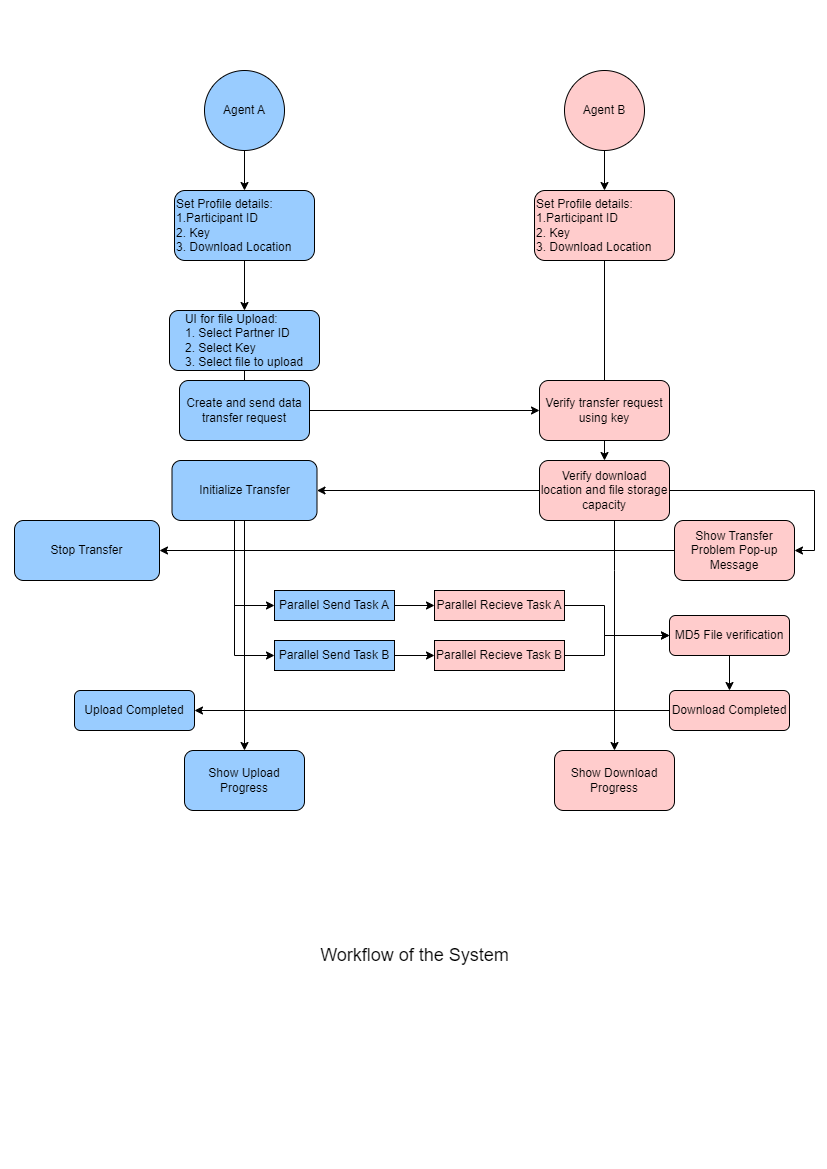

The diagram above was exported from draw.io. Its source (the exported page's mxGraphModel, read from the mxfile embedded in the PNG):
<mxGraphModel dx="1278" dy="481" grid="1" gridSize="10" guides="1" tooltips="1" connect="1" arrows="1" fold="1" page="1" pageScale="1" pageWidth="827" pageHeight="1169" math="0" shadow="0">
  <root>
    <mxCell id="0" />
    <mxCell id="1" parent="0" />
    <mxCell id="EtyMBI2ujNki-WXw6Ng7-7" style="edgeStyle=orthogonalEdgeStyle;rounded=0;orthogonalLoop=1;jettySize=auto;html=1;exitX=0.5;exitY=1;exitDx=0;exitDy=0;entryX=0.5;entryY=0;entryDx=0;entryDy=0;" edge="1" parent="1" source="EtyMBI2ujNki-WXw6Ng7-2" target="EtyMBI2ujNki-WXw6Ng7-5">
      <mxGeometry relative="1" as="geometry" />
    </mxCell>
    <mxCell id="EtyMBI2ujNki-WXw6Ng7-2" value="Agent A" style="ellipse;whiteSpace=wrap;html=1;aspect=fixed;fillColor=#99CCFF;" vertex="1" parent="1">
      <mxGeometry x="204" y="70" width="80" height="80" as="geometry" />
    </mxCell>
    <mxCell id="EtyMBI2ujNki-WXw6Ng7-8" style="edgeStyle=orthogonalEdgeStyle;rounded=0;orthogonalLoop=1;jettySize=auto;html=1;entryX=0.5;entryY=0;entryDx=0;entryDy=0;" edge="1" parent="1" source="EtyMBI2ujNki-WXw6Ng7-3" target="EtyMBI2ujNki-WXw6Ng7-6">
      <mxGeometry relative="1" as="geometry" />
    </mxCell>
    <mxCell id="EtyMBI2ujNki-WXw6Ng7-3" value="Agent B" style="ellipse;whiteSpace=wrap;html=1;aspect=fixed;fillColor=#FFCCCC;" vertex="1" parent="1">
      <mxGeometry x="564" y="70" width="80" height="80" as="geometry" />
    </mxCell>
    <mxCell id="EtyMBI2ujNki-WXw6Ng7-12" style="edgeStyle=orthogonalEdgeStyle;rounded=0;orthogonalLoop=1;jettySize=auto;html=1;entryX=0.5;entryY=0;entryDx=0;entryDy=0;" edge="1" parent="1" source="EtyMBI2ujNki-WXw6Ng7-5" target="EtyMBI2ujNki-WXw6Ng7-10">
      <mxGeometry relative="1" as="geometry" />
    </mxCell>
    <mxCell id="EtyMBI2ujNki-WXw6Ng7-5" value="Set Profile details:&lt;br&gt;1.Participant ID&lt;br&gt;2. Key&lt;br&gt;3. Download Location" style="rounded=1;whiteSpace=wrap;html=1;align=left;fillColor=#99CCFF;" vertex="1" parent="1">
      <mxGeometry x="174" y="190" width="140" height="70" as="geometry" />
    </mxCell>
    <mxCell id="EtyMBI2ujNki-WXw6Ng7-17" style="edgeStyle=orthogonalEdgeStyle;rounded=0;orthogonalLoop=1;jettySize=auto;html=1;entryX=0.5;entryY=0;entryDx=0;entryDy=0;" edge="1" parent="1" source="EtyMBI2ujNki-WXw6Ng7-6">
      <mxGeometry relative="1" as="geometry">
        <mxPoint x="604" y="420" as="targetPoint" />
      </mxGeometry>
    </mxCell>
    <mxCell id="EtyMBI2ujNki-WXw6Ng7-6" value="Set Profile details:&lt;br&gt;1.Participant ID&lt;br&gt;2. Key&lt;br&gt;3. Download Location" style="rounded=1;whiteSpace=wrap;html=1;align=left;fillColor=#FFCCCC;" vertex="1" parent="1">
      <mxGeometry x="534" y="190" width="140" height="70" as="geometry" />
    </mxCell>
    <mxCell id="EtyMBI2ujNki-WXw6Ng7-14" style="edgeStyle=orthogonalEdgeStyle;rounded=0;orthogonalLoop=1;jettySize=auto;html=1;entryX=0.5;entryY=0;entryDx=0;entryDy=0;" edge="1" parent="1" source="EtyMBI2ujNki-WXw6Ng7-10">
      <mxGeometry relative="1" as="geometry">
        <mxPoint x="244" y="420" as="targetPoint" />
      </mxGeometry>
    </mxCell>
    <mxCell id="EtyMBI2ujNki-WXw6Ng7-10" value="&lt;div style=&quot;text-align: left;&quot;&gt;&lt;span style=&quot;background-color: initial;&quot;&gt;UI for file Upload:&lt;/span&gt;&lt;/div&gt;&lt;div style=&quot;text-align: left;&quot;&gt;&lt;span style=&quot;background-color: initial;&quot;&gt;1. Select Partner ID&lt;/span&gt;&lt;/div&gt;&lt;div style=&quot;text-align: left;&quot;&gt;&lt;span style=&quot;background-color: initial;&quot;&gt;2. Select Key&lt;/span&gt;&lt;/div&gt;&lt;div style=&quot;text-align: left;&quot;&gt;&lt;span style=&quot;background-color: initial;&quot;&gt;3. Select file to upload&lt;/span&gt;&lt;/div&gt;" style="rounded=1;whiteSpace=wrap;html=1;fillColor=#99CCFF;" vertex="1" parent="1">
      <mxGeometry x="169" y="310" width="150" height="60" as="geometry" />
    </mxCell>
    <mxCell id="EtyMBI2ujNki-WXw6Ng7-20" style="edgeStyle=orthogonalEdgeStyle;rounded=0;orthogonalLoop=1;jettySize=auto;html=1;entryX=0;entryY=0.5;entryDx=0;entryDy=0;" edge="1" parent="1" source="EtyMBI2ujNki-WXw6Ng7-18" target="EtyMBI2ujNki-WXw6Ng7-19">
      <mxGeometry relative="1" as="geometry" />
    </mxCell>
    <mxCell id="EtyMBI2ujNki-WXw6Ng7-18" value="Create and send data transfer request" style="rounded=1;whiteSpace=wrap;html=1;fillColor=#99CCFF;" vertex="1" parent="1">
      <mxGeometry x="179" y="380" width="130" height="60" as="geometry" />
    </mxCell>
    <mxCell id="EtyMBI2ujNki-WXw6Ng7-24" style="edgeStyle=orthogonalEdgeStyle;rounded=0;orthogonalLoop=1;jettySize=auto;html=1;exitX=0.5;exitY=1;exitDx=0;exitDy=0;entryX=0.5;entryY=0;entryDx=0;entryDy=0;" edge="1" parent="1" source="EtyMBI2ujNki-WXw6Ng7-19" target="EtyMBI2ujNki-WXw6Ng7-23">
      <mxGeometry relative="1" as="geometry" />
    </mxCell>
    <mxCell id="EtyMBI2ujNki-WXw6Ng7-19" value="Verify transfer request using key" style="rounded=1;whiteSpace=wrap;html=1;fillColor=#FFCCCC;" vertex="1" parent="1">
      <mxGeometry x="539" y="380" width="130" height="60" as="geometry" />
    </mxCell>
    <mxCell id="EtyMBI2ujNki-WXw6Ng7-26" style="edgeStyle=orthogonalEdgeStyle;rounded=0;orthogonalLoop=1;jettySize=auto;html=1;entryX=1;entryY=0.5;entryDx=0;entryDy=0;" edge="1" parent="1" source="EtyMBI2ujNki-WXw6Ng7-23" target="EtyMBI2ujNki-WXw6Ng7-25">
      <mxGeometry relative="1" as="geometry" />
    </mxCell>
    <mxCell id="EtyMBI2ujNki-WXw6Ng7-46" style="edgeStyle=orthogonalEdgeStyle;rounded=0;orthogonalLoop=1;jettySize=auto;html=1;entryX=1;entryY=0.5;entryDx=0;entryDy=0;" edge="1" parent="1" source="EtyMBI2ujNki-WXw6Ng7-23" target="EtyMBI2ujNki-WXw6Ng7-44">
      <mxGeometry relative="1" as="geometry" />
    </mxCell>
    <mxCell id="EtyMBI2ujNki-WXw6Ng7-56" style="edgeStyle=orthogonalEdgeStyle;rounded=0;orthogonalLoop=1;jettySize=auto;html=1;" edge="1" parent="1" source="EtyMBI2ujNki-WXw6Ng7-23" target="EtyMBI2ujNki-WXw6Ng7-39">
      <mxGeometry relative="1" as="geometry">
        <Array as="points">
          <mxPoint x="614" y="570" />
          <mxPoint x="614" y="570" />
        </Array>
      </mxGeometry>
    </mxCell>
    <mxCell id="EtyMBI2ujNki-WXw6Ng7-23" value="Verify download location and file storage capacity" style="rounded=1;whiteSpace=wrap;html=1;fillColor=#FFCCCC;" vertex="1" parent="1">
      <mxGeometry x="539" y="460" width="130" height="60" as="geometry" />
    </mxCell>
    <mxCell id="EtyMBI2ujNki-WXw6Ng7-29" style="edgeStyle=orthogonalEdgeStyle;rounded=0;orthogonalLoop=1;jettySize=auto;html=1;" edge="1" parent="1" source="EtyMBI2ujNki-WXw6Ng7-25" target="EtyMBI2ujNki-WXw6Ng7-28">
      <mxGeometry relative="1" as="geometry" />
    </mxCell>
    <mxCell id="EtyMBI2ujNki-WXw6Ng7-33" style="edgeStyle=orthogonalEdgeStyle;rounded=0;orthogonalLoop=1;jettySize=auto;html=1;entryX=0;entryY=0.5;entryDx=0;entryDy=0;" edge="1" parent="1" source="EtyMBI2ujNki-WXw6Ng7-25" target="EtyMBI2ujNki-WXw6Ng7-27">
      <mxGeometry relative="1" as="geometry">
        <Array as="points">
          <mxPoint x="234" y="605" />
        </Array>
      </mxGeometry>
    </mxCell>
    <mxCell id="EtyMBI2ujNki-WXw6Ng7-36" style="edgeStyle=orthogonalEdgeStyle;rounded=0;orthogonalLoop=1;jettySize=auto;html=1;entryX=0;entryY=0.5;entryDx=0;entryDy=0;" edge="1" parent="1" source="EtyMBI2ujNki-WXw6Ng7-25" target="EtyMBI2ujNki-WXw6Ng7-31">
      <mxGeometry relative="1" as="geometry">
        <Array as="points">
          <mxPoint x="234" y="655" />
        </Array>
      </mxGeometry>
    </mxCell>
    <mxCell id="EtyMBI2ujNki-WXw6Ng7-25" value="Initialize Transfer" style="rounded=1;whiteSpace=wrap;html=1;fillColor=#99CCFF;" vertex="1" parent="1">
      <mxGeometry x="171.5" y="460" width="145" height="60" as="geometry" />
    </mxCell>
    <mxCell id="EtyMBI2ujNki-WXw6Ng7-37" style="edgeStyle=orthogonalEdgeStyle;rounded=0;orthogonalLoop=1;jettySize=auto;html=1;entryX=0;entryY=0.5;entryDx=0;entryDy=0;" edge="1" parent="1" source="EtyMBI2ujNki-WXw6Ng7-27" target="EtyMBI2ujNki-WXw6Ng7-30">
      <mxGeometry relative="1" as="geometry" />
    </mxCell>
    <mxCell id="EtyMBI2ujNki-WXw6Ng7-27" value="Parallel Send Task A" style="rounded=0;whiteSpace=wrap;html=1;fillColor=#99CCFF;" vertex="1" parent="1">
      <mxGeometry x="274" y="590" width="120" height="30" as="geometry" />
    </mxCell>
    <mxCell id="EtyMBI2ujNki-WXw6Ng7-28" value="Show Upload Progress" style="rounded=1;whiteSpace=wrap;html=1;fillColor=#99CCFF;" vertex="1" parent="1">
      <mxGeometry x="184" y="750" width="120" height="60" as="geometry" />
    </mxCell>
    <mxCell id="EtyMBI2ujNki-WXw6Ng7-55" style="edgeStyle=orthogonalEdgeStyle;rounded=0;orthogonalLoop=1;jettySize=auto;html=1;entryX=0;entryY=0.5;entryDx=0;entryDy=0;" edge="1" parent="1" source="EtyMBI2ujNki-WXw6Ng7-30" target="EtyMBI2ujNki-WXw6Ng7-49">
      <mxGeometry relative="1" as="geometry">
        <Array as="points">
          <mxPoint x="604" y="605" />
          <mxPoint x="604" y="635" />
        </Array>
      </mxGeometry>
    </mxCell>
    <mxCell id="EtyMBI2ujNki-WXw6Ng7-30" value="Parallel Recieve Task A" style="rounded=0;whiteSpace=wrap;html=1;fillColor=#FFCCCC;" vertex="1" parent="1">
      <mxGeometry x="434" y="590" width="130" height="30" as="geometry" />
    </mxCell>
    <mxCell id="EtyMBI2ujNki-WXw6Ng7-38" style="edgeStyle=orthogonalEdgeStyle;rounded=0;orthogonalLoop=1;jettySize=auto;html=1;entryX=0;entryY=0.5;entryDx=0;entryDy=0;" edge="1" parent="1" source="EtyMBI2ujNki-WXw6Ng7-31" target="EtyMBI2ujNki-WXw6Ng7-32">
      <mxGeometry relative="1" as="geometry" />
    </mxCell>
    <mxCell id="EtyMBI2ujNki-WXw6Ng7-31" value="Parallel Send Task B" style="rounded=0;whiteSpace=wrap;html=1;fillColor=#99CCFF;" vertex="1" parent="1">
      <mxGeometry x="274" y="640" width="120" height="30" as="geometry" />
    </mxCell>
    <mxCell id="EtyMBI2ujNki-WXw6Ng7-50" style="edgeStyle=orthogonalEdgeStyle;rounded=0;orthogonalLoop=1;jettySize=auto;html=1;" edge="1" parent="1" source="EtyMBI2ujNki-WXw6Ng7-32" target="EtyMBI2ujNki-WXw6Ng7-49">
      <mxGeometry relative="1" as="geometry">
        <Array as="points">
          <mxPoint x="604" y="655" />
          <mxPoint x="604" y="635" />
        </Array>
      </mxGeometry>
    </mxCell>
    <mxCell id="EtyMBI2ujNki-WXw6Ng7-32" value="Parallel Recieve Task B" style="rounded=0;whiteSpace=wrap;html=1;fillColor=#FFCCCC;" vertex="1" parent="1">
      <mxGeometry x="434" y="640" width="130" height="30" as="geometry" />
    </mxCell>
    <mxCell id="EtyMBI2ujNki-WXw6Ng7-39" value="Show Download Progress" style="rounded=1;whiteSpace=wrap;html=1;fillColor=#FFCCCC;" vertex="1" parent="1">
      <mxGeometry x="554" y="750" width="120" height="60" as="geometry" />
    </mxCell>
    <mxCell id="EtyMBI2ujNki-WXw6Ng7-48" style="edgeStyle=orthogonalEdgeStyle;rounded=0;orthogonalLoop=1;jettySize=auto;html=1;" edge="1" parent="1" source="EtyMBI2ujNki-WXw6Ng7-44" target="EtyMBI2ujNki-WXw6Ng7-47">
      <mxGeometry relative="1" as="geometry" />
    </mxCell>
    <mxCell id="EtyMBI2ujNki-WXw6Ng7-44" value="Show Transfer Problem Pop-up Message" style="rounded=1;whiteSpace=wrap;html=1;fillColor=#FFCCCC;" vertex="1" parent="1">
      <mxGeometry x="674" y="520" width="120" height="60" as="geometry" />
    </mxCell>
    <mxCell id="EtyMBI2ujNki-WXw6Ng7-47" value="Stop Transfer" style="rounded=1;whiteSpace=wrap;html=1;fillColor=#99CCFF;" vertex="1" parent="1">
      <mxGeometry x="14" y="520" width="145" height="60" as="geometry" />
    </mxCell>
    <mxCell id="EtyMBI2ujNki-WXw6Ng7-52" style="edgeStyle=orthogonalEdgeStyle;rounded=0;orthogonalLoop=1;jettySize=auto;html=1;entryX=0.5;entryY=0;entryDx=0;entryDy=0;" edge="1" parent="1" source="EtyMBI2ujNki-WXw6Ng7-49" target="EtyMBI2ujNki-WXw6Ng7-51">
      <mxGeometry relative="1" as="geometry" />
    </mxCell>
    <mxCell id="EtyMBI2ujNki-WXw6Ng7-49" value="MD5 File verification" style="rounded=1;whiteSpace=wrap;html=1;fillColor=#FFCCCC;" vertex="1" parent="1">
      <mxGeometry x="669" y="615" width="120" height="40" as="geometry" />
    </mxCell>
    <mxCell id="EtyMBI2ujNki-WXw6Ng7-58" style="edgeStyle=orthogonalEdgeStyle;rounded=0;orthogonalLoop=1;jettySize=auto;html=1;entryX=1;entryY=0.5;entryDx=0;entryDy=0;" edge="1" parent="1" source="EtyMBI2ujNki-WXw6Ng7-51" target="EtyMBI2ujNki-WXw6Ng7-57">
      <mxGeometry relative="1" as="geometry" />
    </mxCell>
    <mxCell id="EtyMBI2ujNki-WXw6Ng7-51" value="Download Completed" style="rounded=1;whiteSpace=wrap;html=1;fillColor=#FFCCCC;" vertex="1" parent="1">
      <mxGeometry x="669" y="690" width="120" height="40" as="geometry" />
    </mxCell>
    <mxCell id="EtyMBI2ujNki-WXw6Ng7-57" value="Upload Completed" style="rounded=1;whiteSpace=wrap;html=1;fillColor=#99CCFF;" vertex="1" parent="1">
      <mxGeometry x="74" y="690" width="120" height="40" as="geometry" />
    </mxCell>
    <mxCell id="EtyMBI2ujNki-WXw6Ng7-59" value="&lt;font style=&quot;font-size: 18px;&quot;&gt;Workflow of the System&lt;/font&gt;" style="text;html=1;align=center;verticalAlign=middle;resizable=0;points=[];autosize=1;strokeColor=none;fillColor=none;" vertex="1" parent="1">
      <mxGeometry x="309" y="935" width="210" height="40" as="geometry" />
    </mxCell>
  </root>
</mxGraphModel>